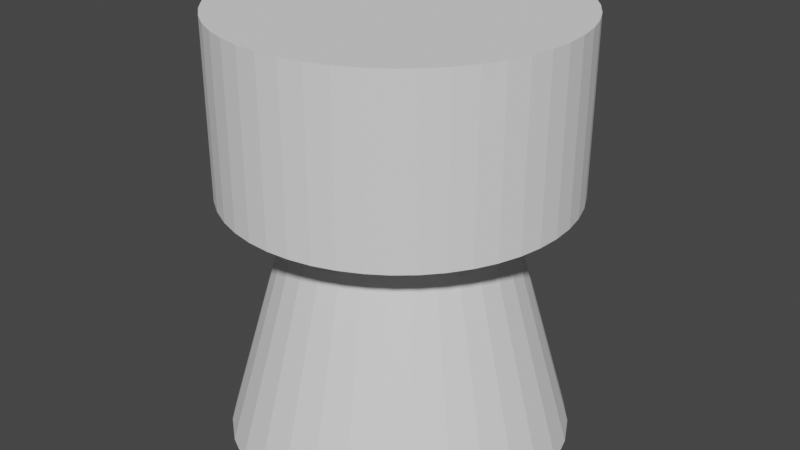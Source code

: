 # Source: lighting_effects.blend  (saved by Blender 2.82.7; exported with 4.5.12 LTS)
import bpy
from mathutils import Matrix  # noqa: F401  (used for matrix-valued properties, if any)

bpy.ops.wm.read_factory_settings(use_empty=True)
scene = bpy.context.scene
scene.name = 'Scene'

# ---- collections
col_collection = bpy.data.collections.new('Collection'); scene.collection.children.link(col_collection)

# ---- world
world_world = bpy.data.worlds.new('World'); scene.world = world_world
world_world.use_nodes = True; world_world.node_tree.nodes.clear()
_N = world_world.node_tree.nodes; _L = world_world.node_tree.links
n0 = _N.new('ShaderNodeOutputWorld'); n0.name = 'World Output'; n0.location = (300, 300)
n1 = _N.new('ShaderNodeBackground'); n1.name = 'Background'; n1.location = (10, 300)
n1.inputs[0].default_value = (0.05088, 0.05088, 0.05088, 1.0)
_L.new(n1.outputs[0], n0.inputs[0])
n0.is_active_output = True
world_world.color = (0.05088, 0.05088, 0.05088)
world_world.use_sun_shadow = False
world_world.sun_shadow_jitter_overblur = 0.0

# ---- meshes
me_cone = bpy.data.meshes.new('Cone')
me_cone.from_pydata([(0.0, 1.0, -2.0), (0.0, 0.43, 0.0), (0.1951, 0.9808, -2.0), (0.08389, 0.4217, 0.0), (0.3827, 0.9239, -2.0), (0.1646, 0.3973, 0.0), (0.5556, 0.8315, -2.0), (0.2389, 0.3575, 0.0), (0.7071, 0.7071, -2.0), (0.3041, 0.3041, 0.0), (0.8315, 0.5556, -2.0), (0.3575, 0.2389, 0.0), (0.9239, 0.3827, -2.0), (0.3973, 0.1646, 0.0), (0.9808, 0.1951, -2.0), (0.4217, 0.08389, 0.0), (1.0, 7.55e-08, -2.0), (0.43, 3.246e-08, 0.0), (0.9808, -0.1951, -2.0), (0.4217, -0.08389, 0.0), (0.9239, -0.3827, -2.0), (0.3973, -0.1646, 0.0), (0.8315, -0.5556, -2.0), (0.3575, -0.2389, 0.0), (0.7071, -0.7071, -2.0), (0.3041, -0.3041, 0.0), (0.5556, -0.8315, -2.0), (0.2389, -0.3575, 0.0), (0.3827, -0.9239, -2.0), (0.1646, -0.3973, 0.0), (0.1951, -0.9808, -2.0), (0.08389, -0.4217, 0.0), (-3.258e-07, -1.0, -2.0), (-1.401e-07, -0.43, 0.0), (-0.1951, -0.9808, -2.0), (-0.08389, -0.4217, 0.0), (-0.3827, -0.9239, -2.0), (-0.1646, -0.3973, 0.0), (-0.5556, -0.8315, -2.0), (-0.2389, -0.3575, 0.0), (-0.7071, -0.7071, -2.0), (-0.3041, -0.3041, 0.0), (-0.8315, -0.5556, -2.0), (-0.3575, -0.2389, 0.0), (-0.9239, -0.3827, -2.0), (-0.3973, -0.1646, 0.0), (-0.9808, -0.1951, -2.0), (-0.4217, -0.08389, 0.0), (-1.0, 9.656e-07, -2.0), (-0.43, 4.152e-07, 0.0), (-0.9808, 0.1951, -2.0), (-0.4217, 0.08389, 0.0), (-0.9239, 0.3827, -2.0), (-0.3973, 0.1646, 0.0), (-0.8315, 0.5556, -2.0), (-0.3575, 0.2389, 0.0), (-0.7071, 0.7071, -2.0), (-0.3041, 0.3041, 0.0), (-0.5556, 0.8315, -2.0), (-0.2389, 0.3575, 0.0), (-0.3827, 0.9239, -2.0), (-0.1646, 0.3973, 0.0), (-0.1951, 0.9808, -2.0), (-0.08389, 0.4217, 0.0)], [], [(0, 1, 3, 2), (2, 3, 5, 4), (4, 5, 7, 6), (6, 7, 9, 8), (8, 9, 11, 10), (10, 11, 13, 12), (12, 13, 15, 14), (14, 15, 17, 16), (16, 17, 19, 18), (18, 19, 21, 20), (20, 21, 23, 22), (22, 23, 25, 24), (24, 25, 27, 26), (26, 27, 29, 28), (28, 29, 31, 30), (30, 31, 33, 32), (32, 33, 35, 34), (34, 35, 37, 36), (36, 37, 39, 38), (38, 39, 41, 40), (40, 41, 43, 42), (42, 43, 45, 44), (44, 45, 47, 46), (46, 47, 49, 48), (48, 49, 51, 50), (50, 51, 53, 52), (52, 53, 55, 54), (54, 55, 57, 56), (56, 57, 59, 58), (58, 59, 61, 60), (3, 1, 63, 61, 59, 57, 55, 53, 51, 49, 47, 45, 43, 41, 39, 37, 35, 33, 31, 29, 27, 25, 23, 21, 19, 17, 15, 13, 11, 9, 7, 5), (60, 61, 63, 62), (62, 63, 1, 0), (0, 2, 4, 6, 8, 10, 12, 14, 16, 18, 20, 22, 24, 26, 28, 30, 32, 34, 36, 38, 40, 42, 44, 46, 48, 50, 52, 54, 56, 58, 60, 62)])
_uv = me_cone.uv_layers.new(name='UVMap')
_uv.uv.foreach_set('vector', [1.0, 0.5, 1.0, 1.0, 0.9688, 1.0, 0.9688, 0.5, 0.9688, 0.5, 0.9688, 1.0, 0.9375, 1.0, 0.9375, 0.5, 0.9375, 0.5, 0.9375, 1.0, 0.9062, 1.0, 0.9062, 0.5, 0.9062, 0.5, 0.9062, 1.0, 0.875, 1.0, 0.875, 0.5, 0.875, 0.5, 0.875, 1.0, 0.8438, 1.0, 0.8438, 0.5, 0.8438, 0.5, 0.8438, 1.0, 0.8125, 1.0, 0.8125, 0.5, 0.8125, 0.5, 0.8125, 1.0, 0.7812, 1.0, 0.7812, 0.5, 0.7812, 0.5, 0.7812, 1.0, 0.75, 1.0, 0.75, 0.5, 0.75, 0.5, 0.75, 1.0, 0.7188, 1.0, 0.7188, 0.5, 0.7188, 0.5, 0.7188, 1.0, 0.6875, 1.0, 0.6875, 0.5, 0.6875, 0.5, 0.6875, 1.0, 0.6562, 1.0, 0.6562, 0.5, 0.6562, 0.5, 0.6562, 1.0, 0.625, 1.0, 0.625, 0.5, 0.625, 0.5, 0.625, 1.0, 0.5938, 1.0, 0.5938, 0.5, 0.5938, 0.5, 0.5938, 1.0, 0.5625, 1.0, 0.5625, 0.5, 0.5625, 0.5, 0.5625, 1.0, 0.5312, 1.0, 0.5312, 0.5, 0.5312, 0.5, 0.5312, 1.0, 0.5, 1.0, 0.5, 0.5, 0.5, 0.5, 0.5, 1.0, 0.4688, 1.0, 0.4688, 0.5, 0.4688, 0.5, 0.4688, 1.0, 0.4375, 1.0, 0.4375, 0.5, 0.4375, 0.5, 0.4375, 1.0, 0.4062, 1.0, 0.4062, 0.5, 0.4062, 0.5, 0.4062, 1.0, 0.375, 1.0, 0.375, 0.5, 0.375, 0.5, 0.375, 1.0, 0.3438, 1.0, 0.3438, 0.5, 0.3438, 0.5, 0.3438, 1.0, 0.3125, 1.0, 0.3125, 0.5, 0.3125, 0.5, 0.3125, 1.0, 0.2812, 1.0, 0.2812, 0.5, 0.2812, 0.5, 0.2812, 1.0, 0.25, 1.0, 0.25, 0.5, 0.25, 0.5, 0.25, 1.0, 0.2188, 1.0, 0.2188, 0.5, 0.2188, 0.5, 0.2188, 1.0, 0.1875, 1.0, 0.1875, 0.5, 0.1875, 0.5, 0.1875, 1.0, 0.1562, 1.0, 0.1562, 0.5, 0.1562, 0.5, 0.1562, 1.0, 0.125, 1.0, 0.125, 0.5, 0.125, 0.5, 0.125, 1.0, 0.09375, 1.0, 0.09375, 0.5, 0.09375, 0.5, 0.09375, 1.0, 0.0625, 1.0, 0.0625, 0.5, 0.2968, 0.4854, 0.25, 0.49, 0.2032, 0.4854, 0.1582, 0.4717, 0.1167, 0.4496, 0.08029, 0.4197, 0.05045, 0.3833, 0.02827, 0.3418, 0.01461, 0.2968, 0.01, 0.25, 0.01461, 0.2032, 0.02827, 0.1582, 0.05045, 0.1167, 0.08029, 0.08029, 0.1167, 0.05045, 0.1582, 0.02827, 0.2032, 0.01461, 0.25, 0.01, 0.2968, 0.01461, 0.3418, 0.02827, 0.3833, 0.05045, 0.4197, 0.08029, 0.4496, 0.1167, 0.4717, 0.1582, 0.4854, 0.2032, 0.49, 0.25, 0.4854, 0.2968, 0.4717, 0.3418, 0.4496, 0.3833, 0.4197, 0.4197, 0.3833, 0.4496, 0.3418, 0.4717, 0.0625, 0.5, 0.0625, 1.0, 0.03125, 1.0, 0.03125, 0.5, 0.03125, 0.5, 0.03125, 1.0, 0.0, 1.0, 0.0, 0.5, 0.75, 0.49, 0.7968, 0.4854, 0.8418, 0.4717, 0.8833, 0.4496, 0.9197, 0.4197, 0.9496, 0.3833, 0.9717, 0.3418, 0.9854, 0.2968, 0.99, 0.25, 0.9854, 0.2032, 0.9717, 0.1582, 0.9496, 0.1167, 0.9197, 0.08029, 0.8833, 0.05045, 0.8418, 0.02827, 0.7968, 0.01461, 0.75, 0.01, 0.7032, 0.01461, 0.6582, 0.02827, 0.6167, 0.05045, 0.5803, 0.08029, 0.5504, 0.1167, 0.5283, 0.1582, 0.5146, 0.2032, 0.51, 0.25, 0.5146, 0.2968, 0.5283, 0.3418, 0.5504, 0.3833, 0.5803, 0.4197, 0.6167, 0.4496, 0.6582, 0.4717, 0.7032, 0.4854])
me_cone.use_remesh_fix_poles = True
me_cone.use_remesh_preserve_attributes = False
me_cone.use_mirror_vertex_groups = False
me_cone.update()
me_cylinder = bpy.data.meshes.new('Cylinder')
me_cylinder.from_pydata([(0.0, 1.0, -0.5), (0.0, 1.0, 0.5), (0.1305, 0.9914, -0.5), (0.1305, 0.9914, 0.5), (0.2588, 0.9659, -0.5), (0.2588, 0.9659, 0.5), (0.3827, 0.9239, -0.5), (0.3827, 0.9239, 0.5), (0.5, 0.866, -0.5), (0.5, 0.866, 0.5), (0.6088, 0.7934, -0.5), (0.6088, 0.7934, 0.5), (0.7071, 0.7071, -0.5), (0.7071, 0.7071, 0.5), (0.7934, 0.6088, -0.5), (0.7934, 0.6088, 0.5), (0.866, 0.5, -0.5), (0.866, 0.5, 0.5), (0.9239, 0.3827, -0.5), (0.9239, 0.3827, 0.5), (0.9659, 0.2588, -0.5), (0.9659, 0.2588, 0.5), (0.9914, 0.1305, -0.5), (0.9914, 0.1305, 0.5), (1.0, 1.947e-07, -0.5), (1.0, 1.947e-07, 0.5), (0.9914, -0.1305, -0.5), (0.9914, -0.1305, 0.5), (0.9659, -0.2588, -0.5), (0.9659, -0.2588, 0.5), (0.9239, -0.3827, -0.5), (0.9239, -0.3827, 0.5), (0.866, -0.5, -0.5), (0.866, -0.5, 0.5), (0.7934, -0.6088, -0.5), (0.7934, -0.6088, 0.5), (0.7071, -0.7071, -0.5), (0.7071, -0.7071, 0.5), (0.6088, -0.7934, -0.5), (0.6088, -0.7934, 0.5), (0.5, -0.866, -0.5), (0.5, -0.866, 0.5), (0.3827, -0.9239, -0.5), (0.3827, -0.9239, 0.5), (0.2588, -0.9659, -0.5), (0.2588, -0.9659, 0.5), (0.1305, -0.9914, -0.5), (0.1305, -0.9914, 0.5), (3.894e-07, -1.0, -0.5), (3.894e-07, -1.0, 0.5), (-0.1305, -0.9914, -0.5), (-0.1305, -0.9914, 0.5), (-0.2588, -0.9659, -0.5), (-0.2588, -0.9659, 0.5), (-0.3827, -0.9239, -0.5), (-0.3827, -0.9239, 0.5), (-0.5, -0.866, -0.5), (-0.5, -0.866, 0.5), (-0.6088, -0.7934, -0.5), (-0.6088, -0.7934, 0.5), (-0.7071, -0.7071, -0.5), (-0.7071, -0.7071, 0.5), (-0.7934, -0.6088, -0.5), (-0.7934, -0.6088, 0.5), (-0.866, -0.5, -0.5), (-0.866, -0.5, 0.5), (-0.9239, -0.3827, -0.5), (-0.9239, -0.3827, 0.5), (-0.9659, -0.2588, -0.5), (-0.9659, -0.2588, 0.5), (-0.9914, -0.1305, -0.5), (-0.9914, -0.1305, 0.5), (-1.0, 4.888e-07, -0.5), (-1.0, 4.888e-07, 0.5), (-0.9914, 0.1305, -0.5), (-0.9914, 0.1305, 0.5), (-0.9659, 0.2588, -0.5), (-0.9659, 0.2588, 0.5), (-0.9239, 0.3827, -0.5), (-0.9239, 0.3827, 0.5), (-0.866, 0.5, -0.5), (-0.866, 0.5, 0.5), (-0.7934, 0.6088, -0.5), (-0.7934, 0.6088, 0.5), (-0.7071, 0.7071, -0.5), (-0.7071, 0.7071, 0.5), (-0.6088, 0.7934, -0.5), (-0.6088, 0.7934, 0.5), (-0.5, 0.866, -0.5), (-0.5, 0.866, 0.5), (-0.3827, 0.9239, -0.5), (-0.3827, 0.9239, 0.5), (-0.2588, 0.9659, -0.5), (-0.2588, 0.9659, 0.5), (-0.1305, 0.9914, -0.5), (-0.1305, 0.9914, 0.5)], [], [(0, 1, 3, 2), (2, 3, 5, 4), (4, 5, 7, 6), (6, 7, 9, 8), (8, 9, 11, 10), (10, 11, 13, 12), (12, 13, 15, 14), (14, 15, 17, 16), (16, 17, 19, 18), (18, 19, 21, 20), (20, 21, 23, 22), (22, 23, 25, 24), (24, 25, 27, 26), (26, 27, 29, 28), (28, 29, 31, 30), (30, 31, 33, 32), (32, 33, 35, 34), (34, 35, 37, 36), (36, 37, 39, 38), (38, 39, 41, 40), (40, 41, 43, 42), (42, 43, 45, 44), (44, 45, 47, 46), (46, 47, 49, 48), (48, 49, 51, 50), (50, 51, 53, 52), (52, 53, 55, 54), (54, 55, 57, 56), (56, 57, 59, 58), (58, 59, 61, 60), (60, 61, 63, 62), (62, 63, 65, 64), (64, 65, 67, 66), (66, 67, 69, 68), (68, 69, 71, 70), (70, 71, 73, 72), (72, 73, 75, 74), (74, 75, 77, 76), (76, 77, 79, 78), (78, 79, 81, 80), (80, 81, 83, 82), (82, 83, 85, 84), (84, 85, 87, 86), (86, 87, 89, 88), (88, 89, 91, 90), (90, 91, 93, 92), (3, 1, 95, 93, 91, 89, 87, 85, 83, 81, 79, 77, 75, 73, 71, 69, 67, 65, 63, 61, 59, 57, 55, 53, 51, 49, 47, 45, 43, 41, 39, 37, 35, 33, 31, 29, 27, 25, 23, 21, 19, 17, 15, 13, 11, 9, 7, 5), (92, 93, 95, 94), (94, 95, 1, 0), (0, 2, 4, 6, 8, 10, 12, 14, 16, 18, 20, 22, 24, 26, 28, 30, 32, 34, 36, 38, 40, 42, 44, 46, 48, 50, 52, 54, 56, 58, 60, 62, 64, 66, 68, 70, 72, 74, 76, 78, 80, 82, 84, 86, 88, 90, 92, 94)])
_uv = me_cylinder.uv_layers.new(name='UVMap')
_uv.uv.foreach_set('vector', [1.0, 0.5, 1.0, 1.0, 0.9792, 1.0, 0.9792, 0.5, 0.9792, 0.5, 0.9792, 1.0, 0.9583, 1.0, 0.9583, 0.5, 0.9583, 0.5, 0.9583, 1.0, 0.9375, 1.0, 0.9375, 0.5, 0.9375, 0.5, 0.9375, 1.0, 0.9167, 1.0, 0.9167, 0.5, 0.9167, 0.5, 0.9167, 1.0, 0.8958, 1.0, 0.8958, 0.5, 0.8958, 0.5, 0.8958, 1.0, 0.875, 1.0, 0.875, 0.5, 0.875, 0.5, 0.875, 1.0, 0.8542, 1.0, 0.8542, 0.5, 0.8542, 0.5, 0.8542, 1.0, 0.8333, 1.0, 0.8333, 0.5, 0.8333, 0.5, 0.8333, 1.0, 0.8125, 1.0, 0.8125, 0.5, 0.8125, 0.5, 0.8125, 1.0, 0.7917, 1.0, 0.7917, 0.5, 0.7917, 0.5, 0.7917, 1.0, 0.7708, 1.0, 0.7708, 0.5, 0.7708, 0.5, 0.7708, 1.0, 0.75, 1.0, 0.75, 0.5, 0.75, 0.5, 0.75, 1.0, 0.7292, 1.0, 0.7292, 0.5, 0.7292, 0.5, 0.7292, 1.0, 0.7083, 1.0, 0.7083, 0.5, 0.7083, 0.5, 0.7083, 1.0, 0.6875, 1.0, 0.6875, 0.5, 0.6875, 0.5, 0.6875, 1.0, 0.6667, 1.0, 0.6667, 0.5, 0.6667, 0.5, 0.6667, 1.0, 0.6458, 1.0, 0.6458, 0.5, 0.6458, 0.5, 0.6458, 1.0, 0.625, 1.0, 0.625, 0.5, 0.625, 0.5, 0.625, 1.0, 0.6042, 1.0, 0.6042, 0.5, 0.6042, 0.5, 0.6042, 1.0, 0.5833, 1.0, 0.5833, 0.5, 0.5833, 0.5, 0.5833, 1.0, 0.5625, 1.0, 0.5625, 0.5, 0.5625, 0.5, 0.5625, 1.0, 0.5417, 1.0, 0.5417, 0.5, 0.5417, 0.5, 0.5417, 1.0, 0.5208, 1.0, 0.5208, 0.5, 0.5208, 0.5, 0.5208, 1.0, 0.5, 1.0, 0.5, 0.5, 0.5, 0.5, 0.5, 1.0, 0.4792, 1.0, 0.4792, 0.5, 0.4792, 0.5, 0.4792, 1.0, 0.4583, 1.0, 0.4583, 0.5, 0.4583, 0.5, 0.4583, 1.0, 0.4375, 1.0, 0.4375, 0.5, 0.4375, 0.5, 0.4375, 1.0, 0.4167, 1.0, 0.4167, 0.5, 0.4167, 0.5, 0.4167, 1.0, 0.3958, 1.0, 0.3958, 0.5, 0.3958, 0.5, 0.3958, 1.0, 0.375, 1.0, 0.375, 0.5, 0.375, 0.5, 0.375, 1.0, 0.3542, 1.0, 0.3542, 0.5, 0.3542, 0.5, 0.3542, 1.0, 0.3333, 1.0, 0.3333, 0.5, 0.3333, 0.5, 0.3333, 1.0, 0.3125, 1.0, 0.3125, 0.5, 0.3125, 0.5, 0.3125, 1.0, 0.2917, 1.0, 0.2917, 0.5, 0.2917, 0.5, 0.2917, 1.0, 0.2708, 1.0, 0.2708, 0.5, 0.2708, 0.5, 0.2708, 1.0, 0.25, 1.0, 0.25, 0.5, 0.25, 0.5, 0.25, 1.0, 0.2292, 1.0, 0.2292, 0.5, 0.2292, 0.5, 0.2292, 1.0, 0.2083, 1.0, 0.2083, 0.5, 0.2083, 0.5, 0.2083, 1.0, 0.1875, 1.0, 0.1875, 0.5, 0.1875, 0.5, 0.1875, 1.0, 0.1667, 1.0, 0.1667, 0.5, 0.1667, 0.5, 0.1667, 1.0, 0.1458, 1.0, 0.1458, 0.5, 0.1458, 0.5, 0.1458, 1.0, 0.125, 1.0, 0.125, 0.5, 0.125, 0.5, 0.125, 1.0, 0.1042, 1.0, 0.1042, 0.5, 0.1042, 0.5, 0.1042, 1.0, 0.08333, 1.0, 0.08333, 0.5, 0.08333, 0.5, 0.08333, 1.0, 0.0625, 1.0, 0.0625, 0.5, 0.0625, 0.5, 0.0625, 1.0, 0.04167, 1.0, 0.04167, 0.5, 0.2813, 0.4879, 0.25, 0.49, 0.2187, 0.4879, 0.1879, 0.4818, 0.1582, 0.4717, 0.13, 0.4578, 0.1039, 0.4404, 0.08029, 0.4197, 0.0596, 0.3961, 0.04215, 0.37, 0.02827, 0.3418, 0.01818, 0.3121, 0.01205, 0.2813, 0.01, 0.25, 0.01205, 0.2187, 0.01818, 0.1879, 0.02827, 0.1582, 0.04215, 0.13, 0.0596, 0.1039, 0.08029, 0.08029, 0.1039, 0.0596, 0.13, 0.04215, 0.1582, 0.02827, 0.1879, 0.01818, 0.2187, 0.01205, 0.25, 0.01, 0.2813, 0.01205, 0.3121, 0.01818, 0.3418, 0.02827, 0.37, 0.04215, 0.3961, 0.0596, 0.4197, 0.08029, 0.4404, 0.1039, 0.4578, 0.13, 0.4717, 0.1582, 0.4818, 0.1879, 0.4879, 0.2187, 0.49, 0.25, 0.4879, 0.2813, 0.4818, 0.3121, 0.4717, 0.3418, 0.4578, 0.37, 0.4404, 0.3961, 0.4197, 0.4197, 0.3961, 0.4404, 0.37, 0.4578, 0.3418, 0.4717, 0.3121, 0.4818, 0.04167, 0.5, 0.04167, 1.0, 0.02083, 1.0, 0.02083, 0.5, 0.02083, 0.5, 0.02083, 1.0, 3.763e-07, 1.0, 3.763e-07, 0.5, 0.75, 0.49, 0.7813, 0.4879, 0.8121, 0.4818, 0.8418, 0.4717, 0.87, 0.4578, 0.8961, 0.4404, 0.9197, 0.4197, 0.9404, 0.3961, 0.9578, 0.37, 0.9717, 0.3418, 0.9818, 0.3121, 0.9879, 0.2813, 0.99, 0.25, 0.9879, 0.2187, 0.9818, 0.1879, 0.9717, 0.1582, 0.9578, 0.13, 0.9404, 0.1039, 0.9197, 0.08029, 0.8961, 0.0596, 0.87, 0.04215, 0.8418, 0.02827, 0.8121, 0.01818, 0.7813, 0.01205, 0.75, 0.01, 0.7187, 0.01205, 0.6879, 0.01818, 0.6582, 0.02827, 0.63, 0.04215, 0.6039, 0.0596, 0.5803, 0.08029, 0.5596, 0.1039, 0.5422, 0.13, 0.5283, 0.1582, 0.5182, 0.1879, 0.5121, 0.2187, 0.51, 0.25, 0.5121, 0.2813, 0.5182, 0.3121, 0.5283, 0.3418, 0.5422, 0.37, 0.5596, 0.3961, 0.5803, 0.4197, 0.6039, 0.4404, 0.63, 0.4578, 0.6582, 0.4717, 0.6879, 0.4818, 0.7187, 0.4879])
me_cylinder.use_remesh_fix_poles = True
me_cylinder.use_remesh_preserve_attributes = False
me_cylinder.use_mirror_vertex_groups = False
me_cylinder.update()

# ---- objects
ob_volume_light = bpy.data.objects.new('volume light', me_cone)
ob_1m_radius_cylinder = bpy.data.objects.new('1m radius cylinder', me_cylinder)

# ---- transforms, parenting, visibility, modifiers, constraints
ob_volume_light.location = (0.0, 0.0, 0.0)
ob_volume_light.lineart.crease_threshold = 0.0
ob_1m_radius_cylinder.location = (0.0, 0.0, 0.0)
ob_1m_radius_cylinder.lineart.crease_threshold = 0.0

# ---- collection membership
col_collection.objects.link(ob_volume_light)
col_collection.objects.link(ob_1m_radius_cylinder)

# ---- scene / render settings (as saved in the file)
scene.frame_start = 1; scene.frame_end = 250; scene.frame_set(1)
scene.render.engine = 'BLENDER_EEVEE_NEXT'
scene.cycles.use_denoising = False
scene.cycles.samples = 128
scene.cycles.sampling_pattern = 'TABULATED_SOBOL'
scene.cycles.use_adaptive_sampling = False
scene.cycles.use_light_tree = False
scene.view_settings.view_transform = 'Filmic'
bpy.context.view_layer.update()

# ---- added for rendering (the .blend has no active camera and no usable light): camera, sun
cam_auto = bpy.data.cameras.new('AutoCamera')
cam_auto.lens = 50.0
cam_auto.sensor_width = 36.0
cam_auto.clip_end = 1000.0
ob_auto_camera = bpy.data.objects.new('AutoCamera', cam_auto)
scene.collection.objects.link(ob_auto_camera)
ob_auto_camera.location = (3.49265, -4.19118, 2.04412)
ob_auto_camera.rotation_euler = (1.09748, -7.21219e-08, 0.694738)
scene.camera = ob_auto_camera
light_auto_sun = bpy.data.lights.new('AutoSun', 'SUN')
light_auto_sun.energy = 3.0
light_auto_sun.angle = 0.0523599
ob_auto_sun = bpy.data.objects.new('AutoSun', light_auto_sun)
scene.collection.objects.link(ob_auto_sun)
ob_auto_sun.rotation_euler = (0.872665, 0.174533, 0.523599)
bpy.context.view_layer.update()
